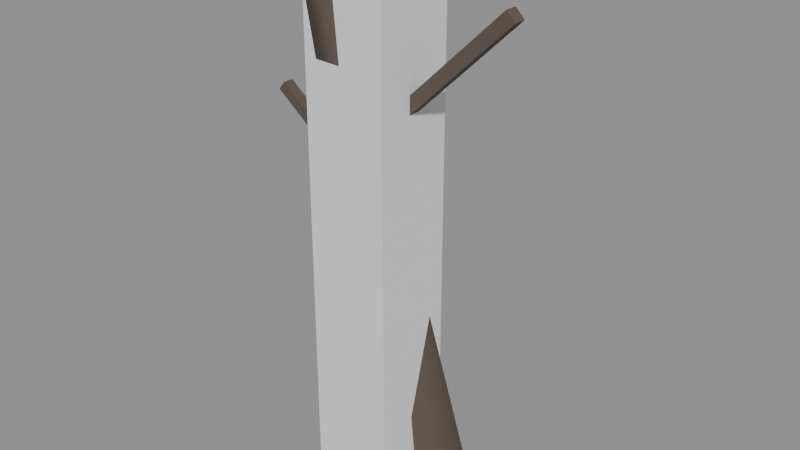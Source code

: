 # Source: prop-snag.blend  (saved by Blender 5.3.31; exported with 4.5.12 LTS)
import bpy
from mathutils import Matrix  # noqa: F401  (used for matrix-valued properties, if any)

bpy.ops.wm.read_factory_settings(use_empty=True)
scene = bpy.context.scene
scene.name = 'Scene'

# ---- collections
col_solids = bpy.data.collections.new('solids'); scene.collection.children.link(col_solids)

# ---- materials (node trees are filled in below, after node groups)
mat_5a5048 = bpy.data.materials.new('#5a5048')
mat_5a5048.use_backface_culling = True
mat_5a5048.diffuse_color = (0.1022, 0.08022, 0.0648, 1.0)

# ---- material node trees
mat_5a5048.use_nodes = True; mat_5a5048.node_tree.nodes.clear()
_N = mat_5a5048.node_tree.nodes; _L = mat_5a5048.node_tree.links
n0 = _N.new('ShaderNodeBsdfPrincipled'); n0.name = 'Principled BSDF'; n0.location = (-200, 100)
n0.inputs[0].default_value = (0.1022, 0.08022, 0.0648, 1.0)
n0.inputs[2].default_value = 0.9
n0.inputs[10].default_value = 0.005
n1 = _N.new('ShaderNodeOutputMaterial'); n1.name = 'Material Output'; n1.location = (200, 100)
_L.new(n0.outputs[0], n1.inputs[0])
n1.is_active_output = True

# ---- meshes
me_00__5a5048 = bpy.data.meshes.new('00_#5a5048')
me_00__5a5048.from_pydata([(0.1298, 0.3911, 0.05091), (-0.1298, -0.1142, 2.591), (0.319, 0.2516, 0.04903), (-0.05408, -0.17, 2.59), (0.2468, 0.03156, 0.008444), (-0.083, -0.258, 2.574), (0.01281, 0.03507, -0.01476), (-0.1766, -0.2566, 2.565), (-0.05948, 0.2572, 0.01148), (-0.2055, -0.1677, 2.575)], [], [(0, 1, 3, 2), (2, 3, 5, 4), (4, 5, 7, 6), (3, 1, 9, 7, 5), (6, 7, 9, 8), (8, 9, 1, 0), (0, 2, 4, 6, 8)])
me_00__5a5048.polygons.foreach_set('use_smooth', [1, 1, 1, 0, 1, 1, 0])
_k = set([(0, 2), (0, 8), (1, 3), (1, 9), (2, 4), (3, 5), (4, 6), (5, 7), (6, 8), (7, 9)])
me_00__5a5048.attributes.new('sharp_edge', 'BOOLEAN', 'EDGE').data.foreach_set('value', [ (min(e.vertices), max(e.vertices)) in _k for e in me_00__5a5048.edges])
me_00__5a5048.materials.append(mat_5a5048)
me_00__5a5048.update()
me_01__5a5048_r320 = bpy.data.meshes.new('01_#5a5048_r320')
me_01__5a5048_r320.from_pydata([(-0.07958, 0.03, 1.673), (-0.07958, -0.03, 1.673), (0.6378, 0.03, 2.37), (0.6378, -0.03, 2.37), (-0.03778, 0.03, 1.63), (-0.03778, -0.03, 1.63), (0.6796, 0.03, 2.327), (0.6796, -0.03, 2.327), (0.008624, 0.025, 1.363), (0.008624, -0.025, 1.363), (-0.5397, 0.025, 1.798), (-0.5397, -0.025, 1.798), (0.0397, 0.025, 1.402), (0.0397, -0.025, 1.402), (-0.5086, 0.025, 1.837), (-0.5086, -0.025, 1.837)], [], [(0, 1, 3, 2), (2, 3, 7, 6), (6, 7, 5, 4), (4, 5, 1, 0), (2, 6, 4, 0), (7, 3, 1, 5), (8, 9, 11, 10), (10, 11, 15, 14), (14, 15, 13, 12), (12, 13, 9, 8), (10, 14, 12, 8), (15, 11, 9, 13)])
me_01__5a5048_r320.materials.append(mat_5a5048)
me_01__5a5048_r320.update()
me_solid = bpy.data.meshes.new('solid')
me_solid.from_pydata([(-0.5, -0.5, -0.5), (-0.5, -0.5, 0.5), (-0.5, 0.5, -0.5), (-0.5, 0.5, 0.5), (0.5, -0.5, -0.5), (0.5, -0.5, 0.5), (0.5, 0.5, -0.5), (0.5, 0.5, 0.5)], [], [(0, 1, 3, 2), (2, 3, 7, 6), (6, 7, 5, 4), (4, 5, 1, 0), (2, 6, 4, 0), (7, 3, 1, 5)])
me_solid.update()

# ---- objects
ob_00__5a5048 = bpy.data.objects.new('00_#5a5048', me_00__5a5048)
ob_01__5a5048_r320 = bpy.data.objects.new('01_#5a5048_r320', me_01__5a5048_r320)
ob_solid = bpy.data.objects.new('solid', me_solid)

# ---- transforms, parenting, visibility, modifiers, constraints
ob_00__5a5048.location = (0.0, 0.0, 0.0)
ob_01__5a5048_r320.location = (0.0, 0.0, 0.0)
ob_solid.location = (0.0, 0.0, 1.3)
ob_solid.rotation_euler = (1.571, -0.0, 0.0)
ob_solid.scale = (0.4, 2.6, 0.4)
ob_solid.display_type = 'WIRE'

# ---- collection membership
scene.collection.objects.link(ob_00__5a5048)
scene.collection.objects.link(ob_01__5a5048_r320)
col_solids.objects.link(ob_solid)

# ---- scene / render settings (as saved in the file)
scene.frame_start = 1; scene.frame_end = 250; scene.frame_set(1)
scene.render.engine = 'BLENDER_EEVEE_NEXT'
scene.render.bake_bias = 0.0
scene.render.bake_samples = 0
scene.render.compositor_device = 'GPU'
scene.eevee.use_volume_custom_range = False
scene.eevee.fast_gi_thickness_near = 0.1
scene.eevee.fast_gi_thickness_far = 0.0
scene.eevee.ray_tracing_options.screen_trace_thickness = 0.1
bpy.context.view_layer.update()

# ---- added for rendering (the .blend has no active camera and no usable light): camera, sun + grey world if the file has none
cam_auto = bpy.data.cameras.new('AutoCamera')
cam_auto.lens = 50.0
cam_auto.sensor_width = 36.0
cam_auto.clip_end = 1000.0
ob_auto_camera = bpy.data.objects.new('AutoCamera', cam_auto)
scene.collection.objects.link(ob_auto_camera)
ob_auto_camera.location = (2.80599, -3.21674, 3.48146)
ob_auto_camera.rotation_euler = (1.09748, -7.21219e-08, 0.694738)
scene.camera = ob_auto_camera
light_auto_sun = bpy.data.lights.new('AutoSun', 'SUN')
light_auto_sun.energy = 3.0
light_auto_sun.angle = 0.0523599
ob_auto_sun = bpy.data.objects.new('AutoSun', light_auto_sun)
scene.collection.objects.link(ob_auto_sun)
ob_auto_sun.rotation_euler = (0.872665, 0.174533, 0.523599)
if scene.world is None:
    world_auto = bpy.data.worlds.new('AutoWorld')
    world_auto.color = (0.3, 0.3, 0.3)
    scene.world = world_auto
bpy.context.view_layer.update()
